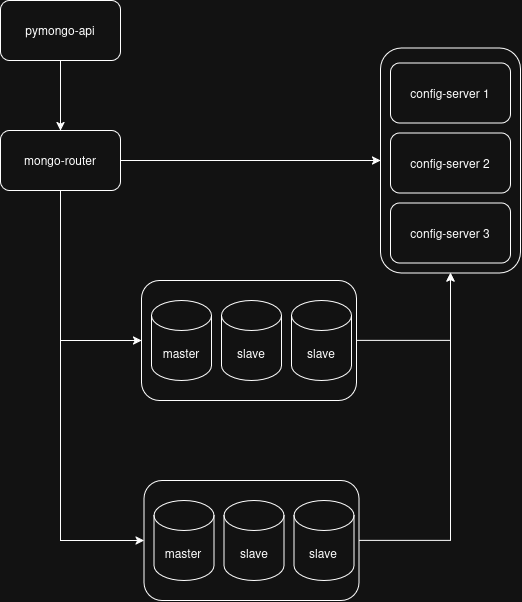

The diagram above was exported from draw.io. Its source (the exported page's mxGraphModel, read from the mxfile embedded in the PNG):
<mxGraphModel dx="1433" dy="941" grid="1" gridSize="10" guides="1" tooltips="1" connect="1" arrows="1" fold="1" page="1" pageScale="1" pageWidth="850" pageHeight="1100" math="0" shadow="0">
  <root>
    <mxCell id="0" />
    <mxCell id="1" parent="0" />
    <mxCell id="IztbBomdFpuITiIN3pMa-16" edge="1" parent="1" source="IztbBomdFpuITiIN3pMa-17" style="edgeStyle=orthogonalEdgeStyle;rounded=0;orthogonalLoop=1;jettySize=auto;html=1;exitX=0.5;exitY=1;exitDx=0;exitDy=0;" target="IztbBomdFpuITiIN3pMa-21">
      <mxGeometry relative="1" as="geometry" />
    </mxCell>
    <mxCell id="IztbBomdFpuITiIN3pMa-17" parent="1" style="rounded=1;whiteSpace=wrap;html=1;" value="pymongo-api" vertex="1">
      <mxGeometry height="60" width="120" x="780" y="310" as="geometry" />
    </mxCell>
    <mxCell id="IztbBomdFpuITiIN3pMa-18" edge="1" parent="1" source="IztbBomdFpuITiIN3pMa-21" style="edgeStyle=orthogonalEdgeStyle;rounded=0;orthogonalLoop=1;jettySize=auto;html=1;exitX=1;exitY=0.5;exitDx=0;exitDy=0;entryX=0;entryY=0.5;entryDx=0;entryDy=0;" target="IztbBomdFpuITiIN3pMa-33">
      <mxGeometry relative="1" x="-0.4041" as="geometry">
        <mxPoint x="1115" y="469.9999999999998" as="targetPoint" />
      </mxGeometry>
    </mxCell>
    <mxCell id="IztbBomdFpuITiIN3pMa-19" edge="1" parent="1" source="IztbBomdFpuITiIN3pMa-21" style="edgeStyle=orthogonalEdgeStyle;rounded=0;orthogonalLoop=1;jettySize=auto;html=1;exitX=0.5;exitY=1;exitDx=0;exitDy=0;entryX=0;entryY=0.5;entryDx=0;entryDy=0;" target="IztbBomdFpuITiIN3pMa-24">
      <mxGeometry relative="1" as="geometry" />
    </mxCell>
    <mxCell id="IztbBomdFpuITiIN3pMa-20" edge="1" parent="1" source="IztbBomdFpuITiIN3pMa-21" style="edgeStyle=orthogonalEdgeStyle;rounded=0;orthogonalLoop=1;jettySize=auto;html=1;exitX=0.5;exitY=1;exitDx=0;exitDy=0;entryX=0;entryY=0.5;entryDx=0;entryDy=0;" target="IztbBomdFpuITiIN3pMa-29">
      <mxGeometry relative="1" as="geometry" />
    </mxCell>
    <mxCell id="IztbBomdFpuITiIN3pMa-21" parent="1" style="rounded=1;whiteSpace=wrap;html=1;" value="mongo-router" vertex="1">
      <mxGeometry height="60" width="120" x="780" y="440" as="geometry" />
    </mxCell>
    <mxCell id="IztbBomdFpuITiIN3pMa-23" edge="1" parent="1" source="IztbBomdFpuITiIN3pMa-24" style="edgeStyle=orthogonalEdgeStyle;rounded=0;orthogonalLoop=1;jettySize=auto;html=1;exitX=1;exitY=0.5;exitDx=0;exitDy=0;entryX=0.5;entryY=1;entryDx=0;entryDy=0;" target="IztbBomdFpuITiIN3pMa-33">
      <mxGeometry relative="1" as="geometry">
        <mxPoint x="1230" y="530" as="targetPoint" />
      </mxGeometry>
    </mxCell>
    <mxCell id="IztbBomdFpuITiIN3pMa-24" parent="1" style="rounded=1;whiteSpace=wrap;html=1;" value="" vertex="1">
      <mxGeometry height="120" width="215" x="921" y="590" as="geometry" />
    </mxCell>
    <mxCell id="IztbBomdFpuITiIN3pMa-25" parent="1" style="shape=cylinder3;whiteSpace=wrap;html=1;boundedLbl=1;backgroundOutline=1;size=15;" value="master" vertex="1">
      <mxGeometry height="80" width="60" x="931" y="610" as="geometry" />
    </mxCell>
    <mxCell id="IztbBomdFpuITiIN3pMa-26" parent="1" style="shape=cylinder3;whiteSpace=wrap;html=1;boundedLbl=1;backgroundOutline=1;size=15;" value="slave" vertex="1">
      <mxGeometry height="80" width="60" x="1001" y="610" as="geometry" />
    </mxCell>
    <mxCell id="IztbBomdFpuITiIN3pMa-27" parent="1" style="shape=cylinder3;whiteSpace=wrap;html=1;boundedLbl=1;backgroundOutline=1;size=15;" value="slave" vertex="1">
      <mxGeometry height="80" width="60" x="1071" y="610" as="geometry" />
    </mxCell>
    <mxCell id="IztbBomdFpuITiIN3pMa-28" edge="1" parent="1" source="IztbBomdFpuITiIN3pMa-29" style="edgeStyle=orthogonalEdgeStyle;rounded=0;orthogonalLoop=1;jettySize=auto;html=1;exitX=1;exitY=0.5;exitDx=0;exitDy=0;entryX=0.5;entryY=1;entryDx=0;entryDy=0;" target="IztbBomdFpuITiIN3pMa-33">
      <mxGeometry relative="1" as="geometry">
        <mxPoint x="1330" y="550" as="targetPoint" />
      </mxGeometry>
    </mxCell>
    <mxCell id="IztbBomdFpuITiIN3pMa-29" parent="1" style="rounded=1;whiteSpace=wrap;html=1;" value="" vertex="1">
      <mxGeometry height="120" width="215" x="923.5" y="790" as="geometry" />
    </mxCell>
    <mxCell id="IztbBomdFpuITiIN3pMa-30" parent="1" style="shape=cylinder3;whiteSpace=wrap;html=1;boundedLbl=1;backgroundOutline=1;size=15;" value="master" vertex="1">
      <mxGeometry height="80" width="60" x="933.5" y="810" as="geometry" />
    </mxCell>
    <mxCell id="IztbBomdFpuITiIN3pMa-31" parent="1" style="shape=cylinder3;whiteSpace=wrap;html=1;boundedLbl=1;backgroundOutline=1;size=15;" value="slave" vertex="1">
      <mxGeometry height="80" width="60" x="1003.5" y="810" as="geometry" />
    </mxCell>
    <mxCell id="IztbBomdFpuITiIN3pMa-32" parent="1" style="shape=cylinder3;whiteSpace=wrap;html=1;boundedLbl=1;backgroundOutline=1;size=15;" value="slave" vertex="1">
      <mxGeometry height="80" width="60" x="1073.5" y="810" as="geometry" />
    </mxCell>
    <mxCell id="IztbBomdFpuITiIN3pMa-33" parent="1" style="rounded=1;whiteSpace=wrap;html=1;" value="" vertex="1">
      <mxGeometry height="225" width="140" x="1160" y="357.5" as="geometry" />
    </mxCell>
    <mxCell id="IztbBomdFpuITiIN3pMa-34" parent="1" style="rounded=1;whiteSpace=wrap;html=1;" value="config-server 2" vertex="1">
      <mxGeometry height="60" width="120" x="1170" y="442.5" as="geometry" />
    </mxCell>
    <mxCell id="IztbBomdFpuITiIN3pMa-35" parent="1" style="rounded=1;whiteSpace=wrap;html=1;" value="config-server 3" vertex="1">
      <mxGeometry height="60" width="120" x="1170" y="512.5" as="geometry" />
    </mxCell>
    <mxCell id="IztbBomdFpuITiIN3pMa-36" parent="1" style="rounded=1;whiteSpace=wrap;html=1;" value="config-server 1" vertex="1">
      <mxGeometry height="60" width="120" x="1170" y="372.5" as="geometry" />
    </mxCell>
  </root>
</mxGraphModel>